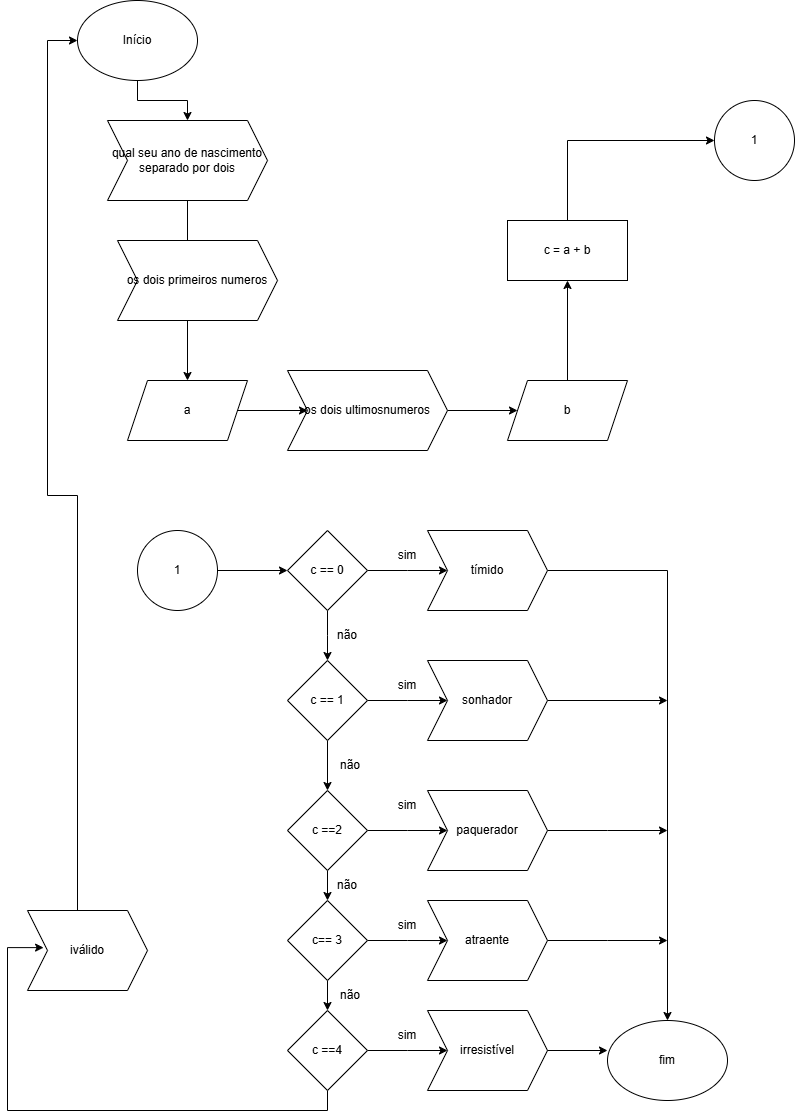

The diagram above was exported from draw.io. Its source (the exported page's mxGraphModel, read from the mxfile embedded in the PNG):
<mxGraphModel dx="1880" dy="2283" grid="1" gridSize="10" guides="1" tooltips="1" connect="1" arrows="1" fold="1" page="1" pageScale="1" pageWidth="827" pageHeight="1169" math="0" shadow="0">
  <root>
    <mxCell id="0" />
    <mxCell id="1" parent="0" />
    <mxCell id="24GhPMmi_nHyz5lhk4Ax-4" style="edgeStyle=orthogonalEdgeStyle;rounded=0;orthogonalLoop=1;jettySize=auto;html=1;exitX=0.5;exitY=1;exitDx=0;exitDy=0;" edge="1" parent="1" source="24GhPMmi_nHyz5lhk4Ax-2" target="24GhPMmi_nHyz5lhk4Ax-3">
      <mxGeometry relative="1" as="geometry" />
    </mxCell>
    <mxCell id="24GhPMmi_nHyz5lhk4Ax-2" value="Início" style="ellipse;whiteSpace=wrap;html=1;labelBackgroundColor=none;" vertex="1" parent="1">
      <mxGeometry x="110" y="-1130" width="120" height="80" as="geometry" />
    </mxCell>
    <mxCell id="24GhPMmi_nHyz5lhk4Ax-7" style="edgeStyle=orthogonalEdgeStyle;rounded=0;orthogonalLoop=1;jettySize=auto;html=1;exitX=0.5;exitY=1;exitDx=0;exitDy=0;entryX=0.5;entryY=0;entryDx=0;entryDy=0;" edge="1" parent="1" source="24GhPMmi_nHyz5lhk4Ax-3" target="24GhPMmi_nHyz5lhk4Ax-6">
      <mxGeometry relative="1" as="geometry" />
    </mxCell>
    <mxCell id="24GhPMmi_nHyz5lhk4Ax-3" value="qual seu ano de nascimento separado por dois" style="shape=step;perimeter=stepPerimeter;whiteSpace=wrap;html=1;fixedSize=1;" vertex="1" parent="1">
      <mxGeometry x="140" y="-1010" width="160" height="80" as="geometry" />
    </mxCell>
    <mxCell id="24GhPMmi_nHyz5lhk4Ax-12" style="edgeStyle=orthogonalEdgeStyle;rounded=0;orthogonalLoop=1;jettySize=auto;html=1;exitX=1;exitY=0.5;exitDx=0;exitDy=0;entryX=0;entryY=0.5;entryDx=0;entryDy=0;" edge="1" parent="1" source="24GhPMmi_nHyz5lhk4Ax-6" target="24GhPMmi_nHyz5lhk4Ax-11">
      <mxGeometry relative="1" as="geometry" />
    </mxCell>
    <mxCell id="24GhPMmi_nHyz5lhk4Ax-6" value="a" style="shape=parallelogram;perimeter=parallelogramPerimeter;whiteSpace=wrap;html=1;fixedSize=1;" vertex="1" parent="1">
      <mxGeometry x="160" y="-750" width="120" height="60" as="geometry" />
    </mxCell>
    <mxCell id="24GhPMmi_nHyz5lhk4Ax-8" value="b" style="shape=parallelogram;perimeter=parallelogramPerimeter;whiteSpace=wrap;html=1;fixedSize=1;" vertex="1" parent="1">
      <mxGeometry x="540" y="-750" width="120" height="60" as="geometry" />
    </mxCell>
    <mxCell id="24GhPMmi_nHyz5lhk4Ax-10" value="os dois primeiros numeros" style="shape=step;perimeter=stepPerimeter;whiteSpace=wrap;html=1;fixedSize=1;" vertex="1" parent="1">
      <mxGeometry x="150" y="-890" width="160" height="80" as="geometry" />
    </mxCell>
    <mxCell id="24GhPMmi_nHyz5lhk4Ax-13" style="edgeStyle=orthogonalEdgeStyle;rounded=0;orthogonalLoop=1;jettySize=auto;html=1;exitX=1;exitY=0.5;exitDx=0;exitDy=0;entryX=0;entryY=0.5;entryDx=0;entryDy=0;" edge="1" parent="1" source="24GhPMmi_nHyz5lhk4Ax-11" target="24GhPMmi_nHyz5lhk4Ax-8">
      <mxGeometry relative="1" as="geometry" />
    </mxCell>
    <mxCell id="24GhPMmi_nHyz5lhk4Ax-11" value="os dois ultimosnumeros" style="shape=step;perimeter=stepPerimeter;whiteSpace=wrap;html=1;fixedSize=1;" vertex="1" parent="1">
      <mxGeometry x="320" y="-760" width="160" height="80" as="geometry" />
    </mxCell>
    <mxCell id="24GhPMmi_nHyz5lhk4Ax-15" value="1" style="ellipse;whiteSpace=wrap;html=1;aspect=fixed;" vertex="1" parent="1">
      <mxGeometry x="747" y="-1030" width="80" height="80" as="geometry" />
    </mxCell>
    <mxCell id="24GhPMmi_nHyz5lhk4Ax-19" style="edgeStyle=orthogonalEdgeStyle;rounded=0;orthogonalLoop=1;jettySize=auto;html=1;entryX=0;entryY=0.5;entryDx=0;entryDy=0;" edge="1" parent="1" source="24GhPMmi_nHyz5lhk4Ax-17" target="24GhPMmi_nHyz5lhk4Ax-18">
      <mxGeometry relative="1" as="geometry" />
    </mxCell>
    <mxCell id="24GhPMmi_nHyz5lhk4Ax-17" value="1" style="ellipse;whiteSpace=wrap;html=1;aspect=fixed;" vertex="1" parent="1">
      <mxGeometry x="170" y="-600" width="80" height="80" as="geometry" />
    </mxCell>
    <mxCell id="24GhPMmi_nHyz5lhk4Ax-20" style="edgeStyle=orthogonalEdgeStyle;rounded=0;orthogonalLoop=1;jettySize=auto;html=1;exitX=0.5;exitY=1;exitDx=0;exitDy=0;" edge="1" parent="1" source="24GhPMmi_nHyz5lhk4Ax-18">
      <mxGeometry relative="1" as="geometry">
        <mxPoint x="360" y="-470" as="targetPoint" />
      </mxGeometry>
    </mxCell>
    <mxCell id="24GhPMmi_nHyz5lhk4Ax-21" style="edgeStyle=orthogonalEdgeStyle;rounded=0;orthogonalLoop=1;jettySize=auto;html=1;exitX=1;exitY=0.5;exitDx=0;exitDy=0;" edge="1" parent="1" source="24GhPMmi_nHyz5lhk4Ax-18">
      <mxGeometry relative="1" as="geometry">
        <mxPoint x="480" y="-560" as="targetPoint" />
      </mxGeometry>
    </mxCell>
    <mxCell id="24GhPMmi_nHyz5lhk4Ax-18" value="c == 0" style="rhombus;whiteSpace=wrap;html=1;" vertex="1" parent="1">
      <mxGeometry x="320" y="-600" width="80" height="80" as="geometry" />
    </mxCell>
    <mxCell id="24GhPMmi_nHyz5lhk4Ax-23" value="sim" style="text;html=1;align=center;verticalAlign=middle;whiteSpace=wrap;rounded=0;" vertex="1" parent="1">
      <mxGeometry x="410" y="-590" width="60" height="30" as="geometry" />
    </mxCell>
    <mxCell id="24GhPMmi_nHyz5lhk4Ax-24" value="não" style="text;html=1;align=center;verticalAlign=middle;whiteSpace=wrap;rounded=0;" vertex="1" parent="1">
      <mxGeometry x="350" y="-510" width="60" height="30" as="geometry" />
    </mxCell>
    <mxCell id="24GhPMmi_nHyz5lhk4Ax-27" style="edgeStyle=orthogonalEdgeStyle;rounded=0;orthogonalLoop=1;jettySize=auto;html=1;exitX=0.5;exitY=0;exitDx=0;exitDy=0;entryX=0;entryY=0.5;entryDx=0;entryDy=0;" edge="1" parent="1" source="24GhPMmi_nHyz5lhk4Ax-25" target="24GhPMmi_nHyz5lhk4Ax-15">
      <mxGeometry relative="1" as="geometry" />
    </mxCell>
    <mxCell id="24GhPMmi_nHyz5lhk4Ax-25" value="c = a + b" style="rounded=0;whiteSpace=wrap;html=1;" vertex="1" parent="1">
      <mxGeometry x="540" y="-910" width="120" height="60" as="geometry" />
    </mxCell>
    <mxCell id="24GhPMmi_nHyz5lhk4Ax-26" style="edgeStyle=orthogonalEdgeStyle;rounded=0;orthogonalLoop=1;jettySize=auto;html=1;exitX=0.5;exitY=0;exitDx=0;exitDy=0;entryX=0.5;entryY=1;entryDx=0;entryDy=0;" edge="1" parent="1" source="24GhPMmi_nHyz5lhk4Ax-8" target="24GhPMmi_nHyz5lhk4Ax-25">
      <mxGeometry relative="1" as="geometry" />
    </mxCell>
    <mxCell id="24GhPMmi_nHyz5lhk4Ax-57" style="edgeStyle=orthogonalEdgeStyle;rounded=0;orthogonalLoop=1;jettySize=auto;html=1;entryX=0.5;entryY=0;entryDx=0;entryDy=0;" edge="1" parent="1" source="24GhPMmi_nHyz5lhk4Ax-28" target="24GhPMmi_nHyz5lhk4Ax-56">
      <mxGeometry relative="1" as="geometry" />
    </mxCell>
    <mxCell id="24GhPMmi_nHyz5lhk4Ax-28" value="tímido" style="shape=step;perimeter=stepPerimeter;whiteSpace=wrap;html=1;fixedSize=1;" vertex="1" parent="1">
      <mxGeometry x="460" y="-600" width="120" height="80" as="geometry" />
    </mxCell>
    <mxCell id="24GhPMmi_nHyz5lhk4Ax-33" style="edgeStyle=orthogonalEdgeStyle;rounded=0;orthogonalLoop=1;jettySize=auto;html=1;entryX=0.5;entryY=0;entryDx=0;entryDy=0;" edge="1" parent="1" source="24GhPMmi_nHyz5lhk4Ax-29" target="24GhPMmi_nHyz5lhk4Ax-30">
      <mxGeometry relative="1" as="geometry" />
    </mxCell>
    <mxCell id="24GhPMmi_nHyz5lhk4Ax-44" style="edgeStyle=orthogonalEdgeStyle;rounded=0;orthogonalLoop=1;jettySize=auto;html=1;" edge="1" parent="1" source="24GhPMmi_nHyz5lhk4Ax-29">
      <mxGeometry relative="1" as="geometry">
        <mxPoint x="480" y="-430" as="targetPoint" />
      </mxGeometry>
    </mxCell>
    <mxCell id="24GhPMmi_nHyz5lhk4Ax-29" value="c == 1" style="rhombus;whiteSpace=wrap;html=1;" vertex="1" parent="1">
      <mxGeometry x="320" y="-470" width="80" height="80" as="geometry" />
    </mxCell>
    <mxCell id="24GhPMmi_nHyz5lhk4Ax-34" style="edgeStyle=orthogonalEdgeStyle;rounded=0;orthogonalLoop=1;jettySize=auto;html=1;entryX=0.5;entryY=0;entryDx=0;entryDy=0;" edge="1" parent="1" source="24GhPMmi_nHyz5lhk4Ax-30" target="24GhPMmi_nHyz5lhk4Ax-31">
      <mxGeometry relative="1" as="geometry" />
    </mxCell>
    <mxCell id="24GhPMmi_nHyz5lhk4Ax-47" style="edgeStyle=orthogonalEdgeStyle;rounded=0;orthogonalLoop=1;jettySize=auto;html=1;" edge="1" parent="1" source="24GhPMmi_nHyz5lhk4Ax-30">
      <mxGeometry relative="1" as="geometry">
        <mxPoint x="480" y="-300" as="targetPoint" />
      </mxGeometry>
    </mxCell>
    <mxCell id="24GhPMmi_nHyz5lhk4Ax-30" value="c ==2" style="rhombus;whiteSpace=wrap;html=1;" vertex="1" parent="1">
      <mxGeometry x="320" y="-340" width="80" height="80" as="geometry" />
    </mxCell>
    <mxCell id="24GhPMmi_nHyz5lhk4Ax-37" style="edgeStyle=orthogonalEdgeStyle;rounded=0;orthogonalLoop=1;jettySize=auto;html=1;entryX=0.5;entryY=0;entryDx=0;entryDy=0;" edge="1" parent="1" source="24GhPMmi_nHyz5lhk4Ax-31" target="24GhPMmi_nHyz5lhk4Ax-35">
      <mxGeometry relative="1" as="geometry" />
    </mxCell>
    <mxCell id="24GhPMmi_nHyz5lhk4Ax-49" style="edgeStyle=orthogonalEdgeStyle;rounded=0;orthogonalLoop=1;jettySize=auto;html=1;exitX=1;exitY=0.5;exitDx=0;exitDy=0;" edge="1" parent="1" source="24GhPMmi_nHyz5lhk4Ax-31">
      <mxGeometry relative="1" as="geometry">
        <mxPoint x="480" y="-189.96296296296305" as="targetPoint" />
      </mxGeometry>
    </mxCell>
    <mxCell id="24GhPMmi_nHyz5lhk4Ax-31" value="c== 3" style="rhombus;whiteSpace=wrap;html=1;" vertex="1" parent="1">
      <mxGeometry x="320" y="-230" width="80" height="80" as="geometry" />
    </mxCell>
    <mxCell id="24GhPMmi_nHyz5lhk4Ax-41" style="edgeStyle=orthogonalEdgeStyle;rounded=0;orthogonalLoop=1;jettySize=auto;html=1;exitX=0.5;exitY=1;exitDx=0;exitDy=0;entryX=0.134;entryY=0.464;entryDx=0;entryDy=0;entryPerimeter=0;" edge="1" parent="1" source="24GhPMmi_nHyz5lhk4Ax-35" target="24GhPMmi_nHyz5lhk4Ax-42">
      <mxGeometry relative="1" as="geometry">
        <mxPoint x="100" y="-40" as="targetPoint" />
        <Array as="points">
          <mxPoint x="360" y="-20" />
          <mxPoint x="40" y="-20" />
          <mxPoint x="40" y="-183" />
        </Array>
      </mxGeometry>
    </mxCell>
    <mxCell id="24GhPMmi_nHyz5lhk4Ax-50" style="edgeStyle=orthogonalEdgeStyle;rounded=0;orthogonalLoop=1;jettySize=auto;html=1;" edge="1" parent="1" source="24GhPMmi_nHyz5lhk4Ax-35">
      <mxGeometry relative="1" as="geometry">
        <mxPoint x="480" y="-80" as="targetPoint" />
      </mxGeometry>
    </mxCell>
    <mxCell id="24GhPMmi_nHyz5lhk4Ax-35" value="c ==4" style="rhombus;whiteSpace=wrap;html=1;" vertex="1" parent="1">
      <mxGeometry x="320" y="-120" width="80" height="80" as="geometry" />
    </mxCell>
    <mxCell id="24GhPMmi_nHyz5lhk4Ax-38" value="não" style="text;html=1;align=center;verticalAlign=middle;whiteSpace=wrap;rounded=0;" vertex="1" parent="1">
      <mxGeometry x="353" y="-380" width="60" height="30" as="geometry" />
    </mxCell>
    <mxCell id="24GhPMmi_nHyz5lhk4Ax-39" value="não" style="text;html=1;align=center;verticalAlign=middle;whiteSpace=wrap;rounded=0;" vertex="1" parent="1">
      <mxGeometry x="350" y="-260" width="60" height="30" as="geometry" />
    </mxCell>
    <mxCell id="24GhPMmi_nHyz5lhk4Ax-40" value="não" style="text;html=1;align=center;verticalAlign=middle;whiteSpace=wrap;rounded=0;" vertex="1" parent="1">
      <mxGeometry x="353" y="-150" width="60" height="30" as="geometry" />
    </mxCell>
    <mxCell id="24GhPMmi_nHyz5lhk4Ax-43" style="edgeStyle=orthogonalEdgeStyle;rounded=0;orthogonalLoop=1;jettySize=auto;html=1;entryX=0;entryY=0.5;entryDx=0;entryDy=0;" edge="1" parent="1" source="24GhPMmi_nHyz5lhk4Ax-42" target="24GhPMmi_nHyz5lhk4Ax-2">
      <mxGeometry relative="1" as="geometry">
        <mxPoint x="70" y="-1090" as="targetPoint" />
        <Array as="points">
          <mxPoint x="110" y="-635" />
          <mxPoint x="80" y="-635" />
          <mxPoint x="80" y="-1090" />
        </Array>
      </mxGeometry>
    </mxCell>
    <mxCell id="24GhPMmi_nHyz5lhk4Ax-42" value="iválido" style="shape=step;perimeter=stepPerimeter;whiteSpace=wrap;html=1;fixedSize=1;" vertex="1" parent="1">
      <mxGeometry x="60" y="-220" width="120" height="80" as="geometry" />
    </mxCell>
    <mxCell id="24GhPMmi_nHyz5lhk4Ax-45" value="sim" style="text;html=1;align=center;verticalAlign=middle;whiteSpace=wrap;rounded=0;" vertex="1" parent="1">
      <mxGeometry x="410" y="-460" width="60" height="30" as="geometry" />
    </mxCell>
    <mxCell id="24GhPMmi_nHyz5lhk4Ax-46" value="sim" style="text;html=1;align=center;verticalAlign=middle;whiteSpace=wrap;rounded=0;" vertex="1" parent="1">
      <mxGeometry x="410" y="-340" width="60" height="30" as="geometry" />
    </mxCell>
    <mxCell id="24GhPMmi_nHyz5lhk4Ax-48" value="sim" style="text;html=1;align=center;verticalAlign=middle;whiteSpace=wrap;rounded=0;" vertex="1" parent="1">
      <mxGeometry x="410" y="-220" width="60" height="30" as="geometry" />
    </mxCell>
    <mxCell id="24GhPMmi_nHyz5lhk4Ax-51" value="sim" style="text;html=1;align=center;verticalAlign=middle;whiteSpace=wrap;rounded=0;" vertex="1" parent="1">
      <mxGeometry x="410" y="-110" width="60" height="30" as="geometry" />
    </mxCell>
    <mxCell id="24GhPMmi_nHyz5lhk4Ax-58" style="edgeStyle=orthogonalEdgeStyle;rounded=0;orthogonalLoop=1;jettySize=auto;html=1;" edge="1" parent="1" source="24GhPMmi_nHyz5lhk4Ax-52">
      <mxGeometry relative="1" as="geometry">
        <mxPoint x="700" y="-430" as="targetPoint" />
        <Array as="points">
          <mxPoint x="700" y="-430" />
          <mxPoint x="700" y="-430" />
        </Array>
      </mxGeometry>
    </mxCell>
    <mxCell id="24GhPMmi_nHyz5lhk4Ax-52" value="sonhador" style="shape=step;perimeter=stepPerimeter;whiteSpace=wrap;html=1;fixedSize=1;" vertex="1" parent="1">
      <mxGeometry x="460" y="-470" width="120" height="80" as="geometry" />
    </mxCell>
    <mxCell id="24GhPMmi_nHyz5lhk4Ax-59" style="edgeStyle=orthogonalEdgeStyle;rounded=0;orthogonalLoop=1;jettySize=auto;html=1;" edge="1" parent="1" source="24GhPMmi_nHyz5lhk4Ax-53">
      <mxGeometry relative="1" as="geometry">
        <mxPoint x="700" y="-300" as="targetPoint" />
      </mxGeometry>
    </mxCell>
    <mxCell id="24GhPMmi_nHyz5lhk4Ax-53" value="paquerador" style="shape=step;perimeter=stepPerimeter;whiteSpace=wrap;html=1;fixedSize=1;" vertex="1" parent="1">
      <mxGeometry x="460" y="-340" width="120" height="80" as="geometry" />
    </mxCell>
    <mxCell id="24GhPMmi_nHyz5lhk4Ax-60" style="edgeStyle=orthogonalEdgeStyle;rounded=0;orthogonalLoop=1;jettySize=auto;html=1;" edge="1" parent="1" source="24GhPMmi_nHyz5lhk4Ax-54">
      <mxGeometry relative="1" as="geometry">
        <mxPoint x="700" y="-190" as="targetPoint" />
      </mxGeometry>
    </mxCell>
    <mxCell id="24GhPMmi_nHyz5lhk4Ax-54" value="atraente" style="shape=step;perimeter=stepPerimeter;whiteSpace=wrap;html=1;fixedSize=1;" vertex="1" parent="1">
      <mxGeometry x="460" y="-230" width="120" height="80" as="geometry" />
    </mxCell>
    <mxCell id="24GhPMmi_nHyz5lhk4Ax-55" value="irresistível" style="shape=step;perimeter=stepPerimeter;whiteSpace=wrap;html=1;fixedSize=1;" vertex="1" parent="1">
      <mxGeometry x="460" y="-120" width="120" height="80" as="geometry" />
    </mxCell>
    <mxCell id="24GhPMmi_nHyz5lhk4Ax-56" value="fim" style="ellipse;whiteSpace=wrap;html=1;labelBackgroundColor=none;" vertex="1" parent="1">
      <mxGeometry x="640" y="-110" width="120" height="80" as="geometry" />
    </mxCell>
    <mxCell id="24GhPMmi_nHyz5lhk4Ax-61" style="edgeStyle=orthogonalEdgeStyle;rounded=0;orthogonalLoop=1;jettySize=auto;html=1;entryX=0;entryY=0.375;entryDx=0;entryDy=0;entryPerimeter=0;" edge="1" parent="1" source="24GhPMmi_nHyz5lhk4Ax-55" target="24GhPMmi_nHyz5lhk4Ax-56">
      <mxGeometry relative="1" as="geometry" />
    </mxCell>
  </root>
</mxGraphModel>